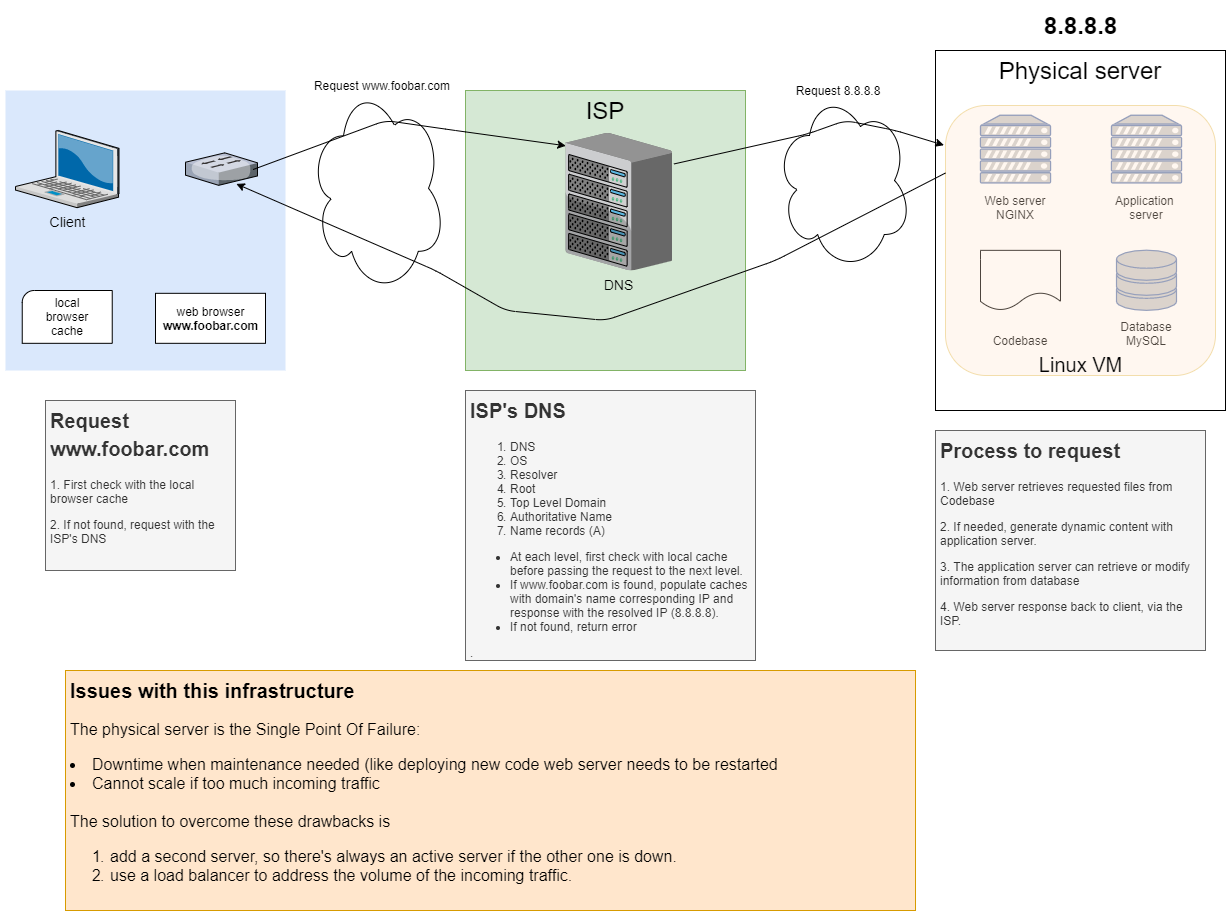

The diagram above was exported from draw.io. Its source (the exported page's mxGraphModel, read from the mxfile embedded in the PNG):
<mxGraphModel dx="1024" dy="592" grid="1" gridSize="10" guides="1" tooltips="1" connect="1" arrows="1" fold="1" page="1" pageScale="1" pageWidth="827" pageHeight="1169" math="0" shadow="0">
  <root>
    <mxCell id="0" />
    <mxCell id="1" parent="0" />
    <mxCell id="JwSv2rP52eEcyNlCw4Y2-1" value="" style="whiteSpace=wrap;html=1;fillColor=#dae8fc;fontSize=14;strokeColor=none;verticalAlign=top;" vertex="1" parent="1">
      <mxGeometry x="110" y="630" width="280" height="280" as="geometry" />
    </mxCell>
    <mxCell id="JwSv2rP52eEcyNlCw4Y2-2" value="Client" style="verticalLabelPosition=bottom;aspect=fixed;html=1;verticalAlign=top;strokeColor=none;shape=mxgraph.citrix.laptop_2;fillColor=#66B2FF;gradientColor=#0066CC;fontSize=14;" vertex="1" parent="1">
      <mxGeometry x="120" y="670" width="103.49" height="77.18" as="geometry" />
    </mxCell>
    <mxCell id="JwSv2rP52eEcyNlCw4Y2-6" value="" style="verticalLabelPosition=bottom;verticalAlign=top;html=1;shape=mxgraph.basic.corner_round_rect;dx=6;" vertex="1" parent="1">
      <mxGeometry x="126.74" y="830" width="90" height="52.82" as="geometry" />
    </mxCell>
    <mxCell id="JwSv2rP52eEcyNlCw4Y2-7" value="local browser cache" style="text;html=1;strokeColor=none;fillColor=none;align=center;verticalAlign=middle;whiteSpace=wrap;rounded=0;" vertex="1" parent="1">
      <mxGeometry x="136.74" y="831.41" width="70" height="50" as="geometry" />
    </mxCell>
    <mxCell id="JwSv2rP52eEcyNlCw4Y2-17" value="web browser&lt;br&gt;&lt;b&gt;www.foobar.com&lt;/b&gt;" style="html=1;" vertex="1" parent="1">
      <mxGeometry x="260" y="832.8199999999999" width="110" height="50" as="geometry" />
    </mxCell>
    <mxCell id="JwSv2rP52eEcyNlCw4Y2-18" value="" style="verticalLabelPosition=bottom;aspect=fixed;html=1;verticalAlign=top;strokeColor=none;shape=mxgraph.citrix.switch;fillColor=#66B2FF;gradientColor=#0066CC;fontSize=14;" vertex="1" parent="1">
      <mxGeometry x="290" y="692.35" width="72" height="32.48" as="geometry" />
    </mxCell>
    <mxCell id="JwSv2rP52eEcyNlCw4Y2-19" value="" style="ellipse;shape=cloud;whiteSpace=wrap;html=1;" vertex="1" parent="1">
      <mxGeometry x="414" y="622.82" width="136" height="210" as="geometry" />
    </mxCell>
    <mxCell id="JwSv2rP52eEcyNlCw4Y2-20" value="&lt;font style=&quot;font-size: 24px&quot;&gt;ISP&lt;/font&gt;" style="whiteSpace=wrap;html=1;fillColor=#d5e8d4;fontSize=14;strokeColor=#82b366;verticalAlign=top;" vertex="1" parent="1">
      <mxGeometry x="570" y="630" width="280" height="280" as="geometry" />
    </mxCell>
    <mxCell id="JwSv2rP52eEcyNlCw4Y2-21" value="DNS" style="verticalLabelPosition=bottom;aspect=fixed;html=1;verticalAlign=top;strokeColor=none;shape=mxgraph.citrix.chassis;fillColor=#66B2FF;gradientColor=#0066CC;fontSize=14;" vertex="1" parent="1">
      <mxGeometry x="670" y="672.35" width="106.63" height="137.65" as="geometry" />
    </mxCell>
    <mxCell id="JwSv2rP52eEcyNlCw4Y2-22" value="&lt;h1&gt;&lt;font style=&quot;font-size: 20px&quot;&gt;Request www.foobar.com&lt;/font&gt;&lt;/h1&gt;&lt;p&gt;1. First check with the local browser cache&lt;/p&gt;&lt;p&gt;2. If not found, request with the ISP's DNS&lt;/p&gt;" style="text;html=1;strokeColor=#666666;fillColor=#f5f5f5;spacing=5;spacingTop=-20;whiteSpace=wrap;overflow=hidden;rounded=0;fontColor=#333333;" vertex="1" parent="1">
      <mxGeometry x="150" y="940" width="190" height="170" as="geometry" />
    </mxCell>
    <mxCell id="JwSv2rP52eEcyNlCw4Y2-23" value="&lt;h1&gt;&lt;font style=&quot;font-size: 20px&quot;&gt;ISP's DNS&lt;/font&gt;&lt;/h1&gt;&lt;ol&gt;&lt;li&gt;DNS&lt;/li&gt;&lt;li&gt;OS&lt;/li&gt;&lt;li&gt;Resolver&lt;/li&gt;&lt;li&gt;Root&lt;/li&gt;&lt;li&gt;Top Level Domain&lt;/li&gt;&lt;li&gt;Authoritative Name&lt;/li&gt;&lt;li&gt;Name records (A)&lt;/li&gt;&lt;/ol&gt;&lt;div&gt;&lt;ul&gt;&lt;li&gt;At each level, first check with local cache before passing the request to the next level.&lt;/li&gt;&lt;li&gt;If www.foobar.com is found, populate caches with domain's name corresponding IP and response with the resolved IP (8.8.8.8).&lt;/li&gt;&lt;li&gt;If not found, return error&lt;/li&gt;&lt;/ul&gt;&lt;/div&gt;&lt;p&gt;.&lt;/p&gt;" style="text;html=1;strokeColor=#666666;fillColor=#f5f5f5;spacing=5;spacingTop=-20;whiteSpace=wrap;overflow=hidden;rounded=0;fontColor=#333333;" vertex="1" parent="1">
      <mxGeometry x="570" y="930" width="290" height="270" as="geometry" />
    </mxCell>
    <mxCell id="JwSv2rP52eEcyNlCw4Y2-24" value="" style="endArrow=classic;html=1;exitX=0.939;exitY=0.513;exitDx=0;exitDy=0;exitPerimeter=0;entryX=0.003;entryY=0.094;entryDx=0;entryDy=0;entryPerimeter=0;" edge="1" parent="1" source="JwSv2rP52eEcyNlCw4Y2-18" target="JwSv2rP52eEcyNlCw4Y2-21">
      <mxGeometry width="50" height="50" relative="1" as="geometry">
        <mxPoint x="530" y="890" as="sourcePoint" />
        <mxPoint x="580" y="840" as="targetPoint" />
        <Array as="points">
          <mxPoint x="490" y="660" />
          <mxPoint x="560" y="670" />
        </Array>
      </mxGeometry>
    </mxCell>
    <mxCell id="JwSv2rP52eEcyNlCw4Y2-25" value="Request www.foobar.com" style="text;html=1;strokeColor=none;fillColor=none;align=center;verticalAlign=middle;whiteSpace=wrap;rounded=0;" vertex="1" parent="1">
      <mxGeometry x="414" y="609.9999999999999" width="146" height="30" as="geometry" />
    </mxCell>
    <mxCell id="JwSv2rP52eEcyNlCw4Y2-29" value="&lt;font style=&quot;font-size: 24px&quot;&gt;Physical server&lt;/font&gt;" style="whiteSpace=wrap;html=1;fontSize=14;verticalAlign=top;" vertex="1" parent="1">
      <mxGeometry x="1040" y="590" width="290" height="360" as="geometry" />
    </mxCell>
    <mxCell id="JwSv2rP52eEcyNlCw4Y2-30" value="" style="ellipse;shape=cloud;whiteSpace=wrap;html=1;" vertex="1" parent="1">
      <mxGeometry x="880" y="630" width="136" height="180" as="geometry" />
    </mxCell>
    <mxCell id="JwSv2rP52eEcyNlCw4Y2-31" value="" style="fontColor=#0066CC;verticalAlign=top;verticalLabelPosition=bottom;labelPosition=center;align=center;html=1;outlineConnect=0;fillColor=#CCCCCC;strokeColor=#6881B3;gradientColor=none;gradientDirection=north;strokeWidth=2;shape=mxgraph.networks.server;" vertex="1" parent="1">
      <mxGeometry x="1085" y="654.76" width="70" height="67.65" as="geometry" />
    </mxCell>
    <mxCell id="JwSv2rP52eEcyNlCw4Y2-32" value="" style="fontColor=#0066CC;verticalAlign=top;verticalLabelPosition=bottom;labelPosition=center;align=center;html=1;outlineConnect=0;fillColor=#CCCCCC;strokeColor=#6881B3;gradientColor=none;gradientDirection=north;strokeWidth=2;shape=mxgraph.networks.server;" vertex="1" parent="1">
      <mxGeometry x="1216" y="654.76" width="70" height="67.65" as="geometry" />
    </mxCell>
    <mxCell id="JwSv2rP52eEcyNlCw4Y2-33" value="" style="fontColor=#0066CC;verticalAlign=top;verticalLabelPosition=bottom;labelPosition=center;align=center;html=1;outlineConnect=0;fillColor=#CCCCCC;strokeColor=#6881B3;gradientColor=none;gradientDirection=north;strokeWidth=2;shape=mxgraph.networks.storage;" vertex="1" parent="1">
      <mxGeometry x="1221" y="789.7" width="60" height="60.15" as="geometry" />
    </mxCell>
    <mxCell id="JwSv2rP52eEcyNlCw4Y2-34" value="" style="shape=document;whiteSpace=wrap;html=1;boundedLbl=1;" vertex="1" parent="1">
      <mxGeometry x="1085" y="789.85" width="80" height="60" as="geometry" />
    </mxCell>
    <mxCell id="JwSv2rP52eEcyNlCw4Y2-36" value="Web server&lt;br&gt;NGINX" style="text;html=1;strokeColor=none;fillColor=none;align=center;verticalAlign=middle;whiteSpace=wrap;rounded=0;" vertex="1" parent="1">
      <mxGeometry x="1075" y="737.18" width="90" height="20" as="geometry" />
    </mxCell>
    <mxCell id="JwSv2rP52eEcyNlCw4Y2-37" value="Application&amp;nbsp; server" style="text;html=1;strokeColor=none;fillColor=none;align=center;verticalAlign=middle;whiteSpace=wrap;rounded=0;" vertex="1" parent="1">
      <mxGeometry x="1206" y="737.18" width="90" height="20" as="geometry" />
    </mxCell>
    <mxCell id="JwSv2rP52eEcyNlCw4Y2-38" value="Database&lt;br&gt;MySQL" style="text;html=1;strokeColor=none;fillColor=none;align=center;verticalAlign=middle;whiteSpace=wrap;rounded=0;" vertex="1" parent="1">
      <mxGeometry x="1206" y="862.8199999999999" width="90" height="20" as="geometry" />
    </mxCell>
    <mxCell id="JwSv2rP52eEcyNlCw4Y2-39" value="Codebase" style="text;html=1;strokeColor=none;fillColor=none;align=center;verticalAlign=middle;whiteSpace=wrap;rounded=0;" vertex="1" parent="1">
      <mxGeometry x="1080" y="870" width="90" height="20" as="geometry" />
    </mxCell>
    <mxCell id="JwSv2rP52eEcyNlCw4Y2-43" value="" style="whiteSpace=wrap;html=1;aspect=fixed;fillColor=#ffe6cc;strokeColor=#d79b00;opacity=30;rounded=1;" vertex="1" parent="1">
      <mxGeometry x="1050" y="645" width="270" height="270" as="geometry" />
    </mxCell>
    <mxCell id="JwSv2rP52eEcyNlCw4Y2-44" value="8.8.8.8" style="text;strokeColor=none;fillColor=none;html=1;fontSize=24;fontStyle=1;verticalAlign=middle;align=center;" vertex="1" parent="1">
      <mxGeometry x="1110" y="545" width="150" height="40" as="geometry" />
    </mxCell>
    <mxCell id="JwSv2rP52eEcyNlCw4Y2-45" value="&lt;span style=&quot;font-weight: normal&quot;&gt;&lt;font style=&quot;font-size: 20px&quot;&gt;Linux VM&lt;/font&gt;&lt;/span&gt;" style="text;strokeColor=none;fillColor=none;html=1;fontSize=24;fontStyle=1;verticalAlign=middle;align=center;" vertex="1" parent="1">
      <mxGeometry x="1135" y="882.8199999999999" width="100" height="40" as="geometry" />
    </mxCell>
    <mxCell id="JwSv2rP52eEcyNlCw4Y2-46" value="" style="endArrow=classic;html=1;exitX=1.017;exitY=0.226;exitDx=0;exitDy=0;exitPerimeter=0;entryX=-0.006;entryY=0.147;entryDx=0;entryDy=0;entryPerimeter=0;" edge="1" parent="1" source="JwSv2rP52eEcyNlCw4Y2-21" target="JwSv2rP52eEcyNlCw4Y2-43">
      <mxGeometry width="50" height="50" relative="1" as="geometry">
        <mxPoint x="779.9979999999999" y="722.39224" as="sourcePoint" />
        <mxPoint x="1072.8024999999998" y="722.4149999999998" as="targetPoint" />
        <Array as="points">
          <mxPoint x="912.39" y="673.38" />
          <mxPoint x="950" y="660" />
          <mxPoint x="1000" y="670" />
        </Array>
      </mxGeometry>
    </mxCell>
    <mxCell id="JwSv2rP52eEcyNlCw4Y2-47" value="Request 8.8.8.8" style="text;html=1;strokeColor=none;fillColor=none;align=center;verticalAlign=middle;whiteSpace=wrap;rounded=0;" vertex="1" parent="1">
      <mxGeometry x="870" y="614.9999999999999" width="146" height="30" as="geometry" />
    </mxCell>
    <mxCell id="JwSv2rP52eEcyNlCw4Y2-48" value="&lt;h1&gt;&lt;font style=&quot;font-size: 20px&quot;&gt;Process to request&lt;/font&gt;&lt;/h1&gt;&lt;p&gt;1. Web server retrieves requested files from Codebase&lt;/p&gt;&lt;p&gt;2. If needed, generate dynamic content with application server.&lt;/p&gt;&lt;p&gt;3. The application server can retrieve or modify information from database&lt;/p&gt;&lt;p&gt;4. Web server response back to client, via the ISP.&lt;/p&gt;" style="text;html=1;strokeColor=#666666;fillColor=#f5f5f5;spacing=5;spacingTop=-20;whiteSpace=wrap;overflow=hidden;rounded=0;fontColor=#333333;" vertex="1" parent="1">
      <mxGeometry x="1040" y="970" width="270" height="220" as="geometry" />
    </mxCell>
    <mxCell id="JwSv2rP52eEcyNlCw4Y2-49" value="" style="endArrow=classic;html=1;exitX=0;exitY=0.25;exitDx=0;exitDy=0;entryX=0.706;entryY=0.956;entryDx=0;entryDy=0;entryPerimeter=0;" edge="1" parent="1" source="JwSv2rP52eEcyNlCw4Y2-43" target="JwSv2rP52eEcyNlCw4Y2-18">
      <mxGeometry width="50" height="50" relative="1" as="geometry">
        <mxPoint x="860" y="810" as="sourcePoint" />
        <mxPoint x="910" y="760" as="targetPoint" />
        <Array as="points">
          <mxPoint x="880" y="800" />
          <mxPoint x="710" y="860" />
          <mxPoint x="610" y="850" />
          <mxPoint x="540" y="810" />
        </Array>
      </mxGeometry>
    </mxCell>
    <mxCell id="JwSv2rP52eEcyNlCw4Y2-50" value="&lt;h1&gt;&lt;font style=&quot;font-size: 20px&quot;&gt;Issues with this infrastructure&lt;/font&gt;&lt;/h1&gt;&lt;p style=&quot;font-size: 16px&quot;&gt;&lt;span&gt;The physical server is the Single Point Of Failure:&lt;/span&gt;&lt;br&gt;&lt;/p&gt;&lt;li style=&quot;box-sizing: border-box ; font-size: 16px&quot;&gt;&lt;font style=&quot;font-size: 16px&quot;&gt;Downtime when maintenance needed (like deploying new code web server needs to be restarted&lt;/font&gt;&lt;/li&gt;&lt;li style=&quot;box-sizing: border-box ; font-size: 16px&quot;&gt;&lt;font style=&quot;font-size: 16px&quot;&gt;Cannot scale if too much incoming traffic&lt;/font&gt;&lt;/li&gt;&lt;span style=&quot;font-size: 16px&quot;&gt;&lt;br&gt;The solution to overcome these drawbacks is&lt;br&gt;&lt;ol&gt;&lt;li&gt;&lt;span style=&quot;font-size: 16px&quot;&gt;add a second server, so there's always an active server if the other one is down.&lt;/span&gt;&lt;/li&gt;&lt;li&gt;&lt;span style=&quot;font-size: 16px&quot;&gt;use a load balancer to address the volume of the incoming traffic.&lt;/span&gt;&lt;/li&gt;&lt;/ol&gt;&lt;br&gt;&lt;/span&gt;" style="text;html=1;strokeColor=#d79b00;fillColor=#ffe6cc;spacing=5;spacingTop=-20;whiteSpace=wrap;overflow=hidden;rounded=0;" vertex="1" parent="1">
      <mxGeometry x="170" y="1210" width="850" height="240" as="geometry" />
    </mxCell>
  </root>
</mxGraphModel>